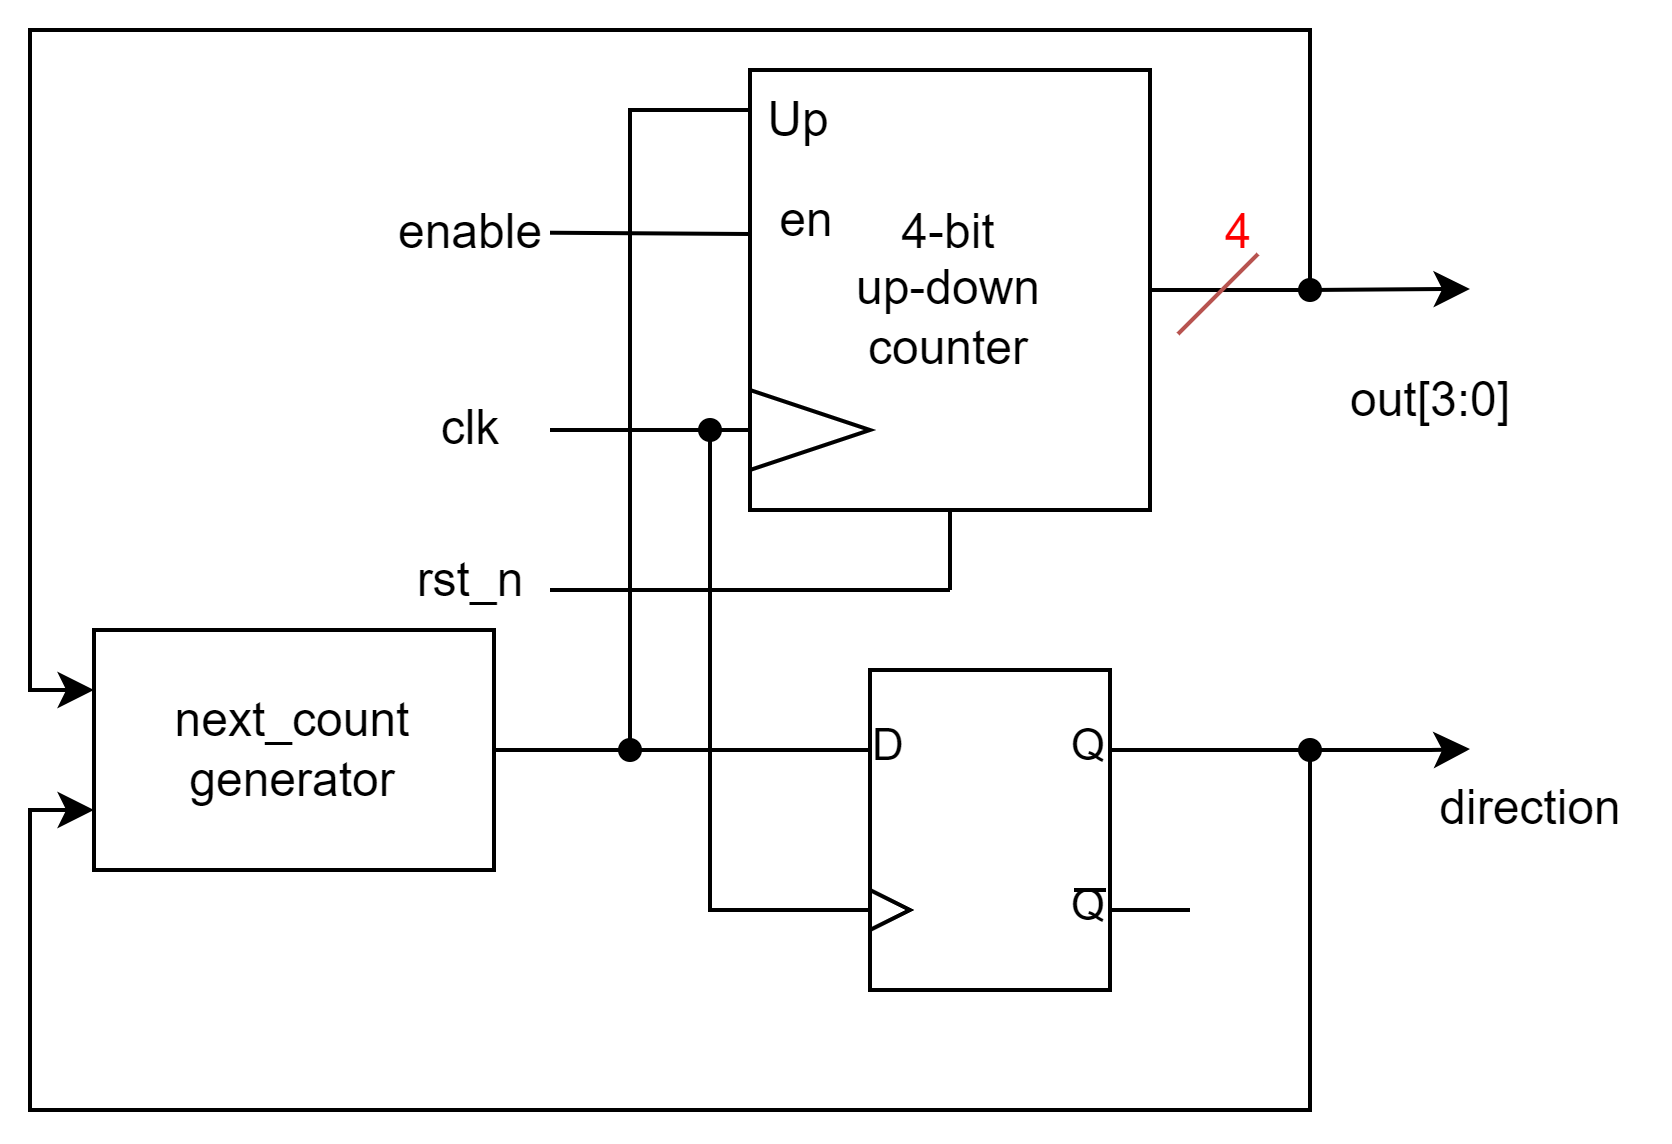

The diagram above was exported from draw.io. Its source (the exported page's mxGraphModel, read from the mxfile embedded in the PNG):
<mxGraphModel dx="486" dy="311" grid="1" gridSize="10" guides="1" tooltips="1" connect="1" arrows="0" fold="1" page="1" pageScale="1" pageWidth="850" pageHeight="1100" math="0" shadow="0">
  <root>
    <mxCell id="0" />
    <mxCell id="1" parent="0" />
    <mxCell id="sef0bmwiWwMOPnVwWKqO-300" style="edgeStyle=orthogonalEdgeStyle;rounded=0;orthogonalLoop=1;jettySize=auto;html=1;exitX=1;exitY=0.5;exitDx=0;exitDy=0;" edge="1" parent="1" source="sef0bmwiWwMOPnVwWKqO-289">
      <mxGeometry relative="1" as="geometry">
        <mxPoint x="730" y="214.72727272727263" as="targetPoint" />
      </mxGeometry>
    </mxCell>
    <mxCell id="sef0bmwiWwMOPnVwWKqO-305" style="edgeStyle=orthogonalEdgeStyle;rounded=0;orthogonalLoop=1;jettySize=auto;html=1;exitDx=0;exitDy=0;exitPerimeter=0;" edge="1" parent="1" source="sef0bmwiWwMOPnVwWKqO-322">
      <mxGeometry relative="1" as="geometry">
        <mxPoint x="730" y="329.7692307692307" as="targetPoint" />
      </mxGeometry>
    </mxCell>
    <mxCell id="sef0bmwiWwMOPnVwWKqO-333" style="edgeStyle=orthogonalEdgeStyle;rounded=0;orthogonalLoop=1;jettySize=auto;html=1;exitX=0;exitY=0.75;exitDx=0;exitDy=0;exitPerimeter=0;endArrow=none;endFill=0;" edge="1" parent="1" source="sef0bmwiWwMOPnVwWKqO-290">
      <mxGeometry relative="1" as="geometry">
        <mxPoint x="540" y="250" as="targetPoint" />
      </mxGeometry>
    </mxCell>
    <mxCell id="sef0bmwiWwMOPnVwWKqO-290" value="" style="verticalLabelPosition=bottom;shadow=0;dashed=0;align=center;html=1;verticalAlign=top;shape=mxgraph.electrical.logic_gates.d_type_flip-flop;" vertex="1" parent="1">
      <mxGeometry x="560" y="310" width="100" height="80" as="geometry" />
    </mxCell>
    <mxCell id="sef0bmwiWwMOPnVwWKqO-296" style="edgeStyle=orthogonalEdgeStyle;rounded=0;orthogonalLoop=1;jettySize=auto;html=1;exitX=1;exitY=0.5;exitDx=0;exitDy=0;entryX=0;entryY=0.25;entryDx=0;entryDy=0;entryPerimeter=0;endArrow=none;endFill=0;" edge="1" parent="1" source="sef0bmwiWwMOPnVwWKqO-288" target="sef0bmwiWwMOPnVwWKqO-290">
      <mxGeometry relative="1" as="geometry" />
    </mxCell>
    <mxCell id="sef0bmwiWwMOPnVwWKqO-301" value="out[3:0]" style="text;html=1;align=center;verticalAlign=middle;resizable=0;points=[];autosize=1;strokeColor=none;fillColor=none;" vertex="1" parent="1">
      <mxGeometry x="690" y="228" width="60" height="30" as="geometry" />
    </mxCell>
    <mxCell id="sef0bmwiWwMOPnVwWKqO-302" value="" style="group" vertex="1" connectable="0" parent="1">
      <mxGeometry x="657" y="186" width="43" height="40" as="geometry" />
    </mxCell>
    <mxCell id="sef0bmwiWwMOPnVwWKqO-303" value="" style="edgeStyle=none;orthogonalLoop=1;jettySize=auto;html=1;rounded=0;fillColor=#f8cecc;strokeColor=#b85450;endArrow=none;endFill=0;" edge="1" parent="sef0bmwiWwMOPnVwWKqO-302">
      <mxGeometry width="100" relative="1" as="geometry">
        <mxPoint y="40" as="sourcePoint" />
        <mxPoint x="20" y="20" as="targetPoint" />
        <Array as="points" />
      </mxGeometry>
    </mxCell>
    <mxCell id="sef0bmwiWwMOPnVwWKqO-304" value="&lt;font color=&quot;#ff0000&quot;&gt;4&lt;/font&gt;" style="text;html=1;align=center;verticalAlign=middle;resizable=0;points=[];autosize=1;strokeColor=none;fillColor=none;" vertex="1" parent="sef0bmwiWwMOPnVwWKqO-302">
      <mxGeometry width="30" height="30" as="geometry" />
    </mxCell>
    <mxCell id="sef0bmwiWwMOPnVwWKqO-325" value="" style="shape=waypoint;sketch=0;fillStyle=solid;size=6;pointerEvents=1;points=[];fillColor=none;resizable=0;rotatable=0;perimeter=centerPerimeter;snapToPoint=1;" vertex="1" parent="sef0bmwiWwMOPnVwWKqO-302">
      <mxGeometry x="23" y="19" width="20" height="20" as="geometry" />
    </mxCell>
    <mxCell id="sef0bmwiWwMOPnVwWKqO-306" value="direction" style="text;html=1;align=center;verticalAlign=middle;resizable=0;points=[];autosize=1;strokeColor=none;fillColor=none;" vertex="1" parent="1">
      <mxGeometry x="710" y="330" width="70" height="30" as="geometry" />
    </mxCell>
    <mxCell id="sef0bmwiWwMOPnVwWKqO-307" value="" style="group" vertex="1" connectable="0" parent="1">
      <mxGeometry x="550" y="160" width="100" height="110" as="geometry" />
    </mxCell>
    <mxCell id="sef0bmwiWwMOPnVwWKqO-318" style="edgeStyle=orthogonalEdgeStyle;rounded=0;orthogonalLoop=1;jettySize=auto;html=1;exitX=0.5;exitY=1;exitDx=0;exitDy=0;endArrow=none;endFill=0;" edge="1" parent="sef0bmwiWwMOPnVwWKqO-307" source="sef0bmwiWwMOPnVwWKqO-289">
      <mxGeometry relative="1" as="geometry">
        <mxPoint x="50" y="130" as="targetPoint" />
      </mxGeometry>
    </mxCell>
    <mxCell id="sef0bmwiWwMOPnVwWKqO-289" value="4-bit&lt;div&gt;up-down&lt;/div&gt;&lt;div&gt;counter&lt;/div&gt;" style="rounded=0;whiteSpace=wrap;html=1;" vertex="1" parent="sef0bmwiWwMOPnVwWKqO-307">
      <mxGeometry width="100" height="110" as="geometry" />
    </mxCell>
    <mxCell id="sef0bmwiWwMOPnVwWKqO-298" value="" style="triangle;whiteSpace=wrap;html=1;" vertex="1" parent="sef0bmwiWwMOPnVwWKqO-307">
      <mxGeometry y="80" width="30" height="20" as="geometry" />
    </mxCell>
    <mxCell id="sef0bmwiWwMOPnVwWKqO-327" value="en" style="text;html=1;align=center;verticalAlign=middle;resizable=0;points=[];autosize=1;strokeColor=none;fillColor=none;" vertex="1" parent="sef0bmwiWwMOPnVwWKqO-307">
      <mxGeometry x="-6" y="23" width="40" height="30" as="geometry" />
    </mxCell>
    <mxCell id="sef0bmwiWwMOPnVwWKqO-331" value="Up" style="text;html=1;align=center;verticalAlign=middle;resizable=0;points=[];autosize=1;strokeColor=none;fillColor=none;" vertex="1" parent="sef0bmwiWwMOPnVwWKqO-307">
      <mxGeometry x="-8" y="-2" width="40" height="30" as="geometry" />
    </mxCell>
    <mxCell id="sef0bmwiWwMOPnVwWKqO-308" value="clk" style="text;html=1;align=center;verticalAlign=middle;resizable=0;points=[];autosize=1;strokeColor=none;fillColor=none;" vertex="1" parent="1">
      <mxGeometry x="460" y="235" width="40" height="30" as="geometry" />
    </mxCell>
    <mxCell id="sef0bmwiWwMOPnVwWKqO-310" value="rst_n" style="text;html=1;align=center;verticalAlign=middle;resizable=0;points=[];autosize=1;strokeColor=none;fillColor=none;" vertex="1" parent="1">
      <mxGeometry x="455" y="273" width="50" height="30" as="geometry" />
    </mxCell>
    <mxCell id="sef0bmwiWwMOPnVwWKqO-317" value="" style="edgeStyle=none;orthogonalLoop=1;jettySize=auto;html=1;rounded=0;endArrow=none;endFill=0;" edge="1" parent="1">
      <mxGeometry width="100" relative="1" as="geometry">
        <mxPoint x="500" y="290" as="sourcePoint" />
        <mxPoint x="600" y="290" as="targetPoint" />
        <Array as="points" />
      </mxGeometry>
    </mxCell>
    <mxCell id="sef0bmwiWwMOPnVwWKqO-320" style="edgeStyle=orthogonalEdgeStyle;rounded=0;orthogonalLoop=1;jettySize=auto;html=1;exitX=0;exitY=0.5;exitDx=0;exitDy=0;endArrow=none;endFill=0;" edge="1" parent="1" source="sef0bmwiWwMOPnVwWKqO-298" target="sef0bmwiWwMOPnVwWKqO-308">
      <mxGeometry relative="1" as="geometry" />
    </mxCell>
    <mxCell id="sef0bmwiWwMOPnVwWKqO-321" value="" style="edgeStyle=orthogonalEdgeStyle;rounded=0;orthogonalLoop=1;jettySize=auto;html=1;exitX=1;exitY=0.25;exitDx=0;exitDy=0;exitPerimeter=0;endArrow=none;endFill=0;" edge="1" parent="1" source="sef0bmwiWwMOPnVwWKqO-290" target="sef0bmwiWwMOPnVwWKqO-322">
      <mxGeometry relative="1" as="geometry">
        <mxPoint x="730" y="329.7692307692307" as="targetPoint" />
        <mxPoint x="660" y="330" as="sourcePoint" />
      </mxGeometry>
    </mxCell>
    <mxCell id="sef0bmwiWwMOPnVwWKqO-322" value="" style="shape=waypoint;sketch=0;fillStyle=solid;size=6;pointerEvents=1;points=[];fillColor=none;resizable=0;rotatable=0;perimeter=centerPerimeter;snapToPoint=1;" vertex="1" parent="1">
      <mxGeometry x="680" y="320" width="20" height="20" as="geometry" />
    </mxCell>
    <mxCell id="sef0bmwiWwMOPnVwWKqO-324" style="edgeStyle=orthogonalEdgeStyle;rounded=0;orthogonalLoop=1;jettySize=auto;html=1;exitX=0;exitY=0.75;exitDx=0;exitDy=0;endArrow=none;endFill=0;startArrow=classic;startFill=1;" edge="1" parent="1" source="sef0bmwiWwMOPnVwWKqO-288" target="sef0bmwiWwMOPnVwWKqO-322">
      <mxGeometry relative="1" as="geometry">
        <Array as="points">
          <mxPoint x="370" y="345" />
          <mxPoint x="370" y="420" />
          <mxPoint x="690" y="420" />
        </Array>
      </mxGeometry>
    </mxCell>
    <mxCell id="sef0bmwiWwMOPnVwWKqO-288" value="next_count&lt;br&gt;generator" style="rounded=0;whiteSpace=wrap;html=1;" vertex="1" parent="1">
      <mxGeometry x="386" y="300" width="100" height="60" as="geometry" />
    </mxCell>
    <mxCell id="sef0bmwiWwMOPnVwWKqO-326" style="edgeStyle=orthogonalEdgeStyle;rounded=0;orthogonalLoop=1;jettySize=auto;html=1;exitX=0;exitY=0.25;exitDx=0;exitDy=0;entryX=0.46;entryY=0.273;entryDx=0;entryDy=0;entryPerimeter=0;endArrow=none;endFill=0;startArrow=classic;startFill=1;" edge="1" parent="1" source="sef0bmwiWwMOPnVwWKqO-288" target="sef0bmwiWwMOPnVwWKqO-325">
      <mxGeometry relative="1" as="geometry">
        <Array as="points">
          <mxPoint x="370" y="315" />
          <mxPoint x="370" y="150" />
          <mxPoint x="690" y="150" />
        </Array>
      </mxGeometry>
    </mxCell>
    <mxCell id="sef0bmwiWwMOPnVwWKqO-328" value="" style="shape=waypoint;sketch=0;fillStyle=solid;size=6;pointerEvents=1;points=[];fillColor=none;resizable=0;rotatable=0;perimeter=centerPerimeter;snapToPoint=1;" vertex="1" parent="1">
      <mxGeometry x="510" y="320" width="20" height="20" as="geometry" />
    </mxCell>
    <mxCell id="sef0bmwiWwMOPnVwWKqO-329" style="edgeStyle=orthogonalEdgeStyle;rounded=0;orthogonalLoop=1;jettySize=auto;html=1;exitX=0;exitY=0.25;exitDx=0;exitDy=0;entryX=0.481;entryY=0.274;entryDx=0;entryDy=0;entryPerimeter=0;endArrow=none;endFill=0;" edge="1" parent="1" source="sef0bmwiWwMOPnVwWKqO-289" target="sef0bmwiWwMOPnVwWKqO-328">
      <mxGeometry relative="1" as="geometry">
        <Array as="points">
          <mxPoint x="550" y="170" />
          <mxPoint x="520" y="170" />
        </Array>
      </mxGeometry>
    </mxCell>
    <mxCell id="sef0bmwiWwMOPnVwWKqO-330" value="enable" style="text;html=1;align=center;verticalAlign=middle;resizable=0;points=[];autosize=1;strokeColor=none;fillColor=none;" vertex="1" parent="1">
      <mxGeometry x="450" y="186" width="60" height="30" as="geometry" />
    </mxCell>
    <mxCell id="sef0bmwiWwMOPnVwWKqO-332" value="" style="edgeStyle=none;orthogonalLoop=1;jettySize=auto;html=1;rounded=0;endArrow=none;endFill=0;" edge="1" parent="1">
      <mxGeometry width="100" relative="1" as="geometry">
        <mxPoint x="500" y="200.68" as="sourcePoint" />
        <mxPoint x="550" y="201" as="targetPoint" />
        <Array as="points" />
      </mxGeometry>
    </mxCell>
    <mxCell id="sef0bmwiWwMOPnVwWKqO-334" value="" style="shape=waypoint;sketch=0;fillStyle=solid;size=6;pointerEvents=1;points=[];fillColor=none;resizable=0;rotatable=0;perimeter=centerPerimeter;snapToPoint=1;" vertex="1" parent="1">
      <mxGeometry x="530" y="240" width="20" height="20" as="geometry" />
    </mxCell>
  </root>
</mxGraphModel>